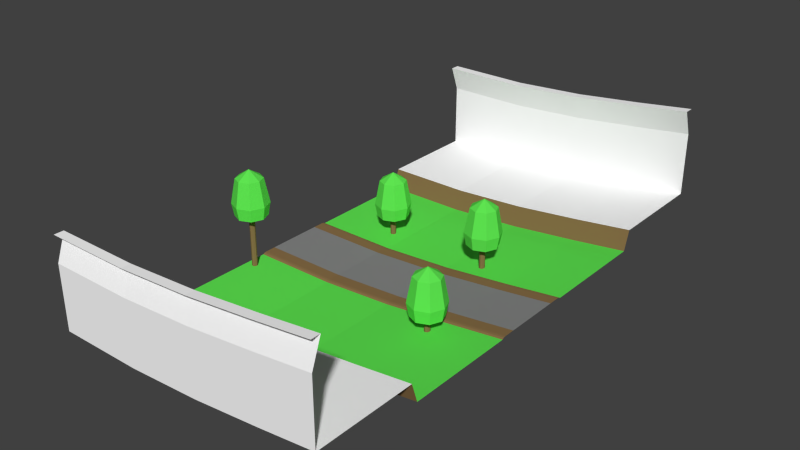 # Source: straight_up.blend  (saved by Blender 2.74.0; exported with 4.5.12 LTS)
import bpy
from mathutils import Matrix  # noqa: F401  (used for matrix-valued properties, if any)

bpy.ops.wm.read_factory_settings(use_empty=True)
scene = bpy.context.scene
scene.name = 'Scene'

# ---- collections
col_collection_1 = bpy.data.collections.new('Collection 1'); scene.collection.children.link(col_collection_1)

# ---- materials (node trees are filled in below, after node groups)
mat_grey = bpy.data.materials.new('grey')
mat_grey.alpha_threshold = 0.0
mat_grey.use_transparent_shadow = False
mat_grey.diffuse_color = (1.0, 1.0, 1.0, 1.0)
mat_grey.roughness = 0.5
mat_asphalt = bpy.data.materials.new('asphalt')
mat_asphalt.alpha_threshold = 0.0
mat_asphalt.use_transparent_shadow = False
mat_asphalt.diffuse_color = (0.2462, 0.2462, 0.2462, 1.0)
mat_asphalt.roughness = 0.5
mat_asphalt.specular_intensity = 0.0
mat_brown = bpy.data.materials.new('brown')
mat_brown.alpha_threshold = 0.0
mat_brown.use_transparent_shadow = False
mat_brown.diffuse_color = (0.2529, 0.1569, 0.06666, 1.0)
mat_brown.roughness = 0.5
mat_brown.specular_intensity = 0.0
mat_green = bpy.data.materials.new('green')
mat_green.alpha_threshold = 0.0
mat_green.use_transparent_shadow = False
mat_green.diffuse_color = (0.1169, 0.8, 0.08475, 1.0)
mat_green.roughness = 0.5

# ---- material node trees

# ---- world
world_world = bpy.data.worlds.new('World'); scene.world = world_world
world_world.color = (0.05088, 0.05088, 0.05088)
world_world.use_sun_shadow = False
world_world.sun_shadow_jitter_overblur = 0.0
world_world.cycles.sampling_method = 'MANUAL'
world_world.cycles.sample_map_resolution = 256

# ---- meshes
me_plane = bpy.data.meshes.new('Plane')
me_plane.from_pydata([(0.0, -2.0, 0.0), (6.0, -2.0, 0.0), (0.0, 0.0, 0.0), (6.0, 0.0, 0.0), (0.0, 2.0, 0.0), (6.0, 2.0, 0.0), (0.0, -2.802, 0.0), (6.0, -2.802, 0.0), (0.0, 2.802, 0.0), (6.0, 2.802, 0.0), (0.0, -2.959, -0.02544), (6.0, -2.959, -0.02544), (0.0, 2.959, -0.02544), (6.0, 2.959, -0.02544), (0.0, -3.085, -0.1019), (6.0, -3.085, -0.1019), (0.0, 3.085, -0.1019), (6.0, 3.085, -0.1019), (15.5, -4.251, -0.792), (15.5, -4.251, 2.692), (15.65, -4.31, -0.792), (15.65, -4.31, 2.692), (15.7, -4.451, -0.792), (15.7, -4.451, 2.692), (15.65, -4.593, -0.792), (15.65, -4.593, 2.692), (15.5, -4.651, -0.792), (15.5, -4.651, 2.692), (15.36, -4.593, -0.792), (15.36, -4.593, 2.692), (15.3, -4.451, -0.792), (15.3, -4.451, 2.692), (15.36, -4.31, -0.792), (15.36, -4.31, 2.692), (0.0, -18.7, 1.303), (6.0, -18.7, 1.303), (0.0, 18.7, 1.303), (6.0, 18.7, 1.303), (0.0, -18.71, 5.86), (6.0, -18.71, 5.86), (0.0, 18.71, 5.86), (6.0, 18.71, 5.86), (0.0, -18.04, 7.702), (6.0, -18.04, 7.702), (0.0, 18.04, 7.702), (6.0, 18.04, 7.702), (0.0, -18.71, 7.702), (6.0, -18.71, 7.702), (0.0, 18.71, 7.702), (6.0, 18.71, 7.702), (14.56, -4.45, 4.473), (14.21, -4.45, 2.692), (14.39, -4.45, 1.78), (14.83, -3.78, 4.473), (14.59, -3.538, 2.692), (14.71, -3.659, 1.78), (15.5, -3.503, 4.473), (15.5, -3.16, 2.692), (15.5, -3.332, 1.78), (16.17, -3.78, 4.473), (16.42, -3.538, 2.692), (16.29, -3.659, 1.78), (16.45, -4.45, 4.473), (16.79, -4.45, 2.692), (16.62, -4.45, 1.78), (16.17, -5.12, 4.473), (16.42, -5.362, 2.692), (16.29, -5.24, 1.78), (15.5, -5.397, 4.473), (15.5, -5.74, 2.692), (15.5, -5.568, 1.78), (15.5, -4.45, 5.09), (14.83, -5.12, 4.473), (14.59, -5.362, 2.692), (14.71, -5.24, 1.78), (15.5, -4.45, 1.78), (4.972, 4.933, -0.6578), (5.031, 5.074, 2.257), (5.031, 5.074, -0.6578), (4.972, 5.215, 2.257), (4.972, 5.215, -0.6578), (4.831, 5.274, 2.257), (4.831, 5.274, -0.6578), (4.972, 4.933, 2.257), (4.831, 4.874, -0.6578), (4.831, 4.874, 2.257), (4.689, 4.933, -0.6578), (4.689, 4.933, 2.257), (4.631, 5.074, -0.6578), (4.631, 5.074, 2.257), (4.689, 5.215, -0.6578), (4.689, 5.215, 2.257), (3.884, 5.075, 4.037), (3.541, 5.075, 2.257), (3.713, 5.075, 1.345), (4.161, 5.745, 4.037), (3.919, 5.987, 2.257), (4.04, 5.866, 1.345), (4.831, 6.022, 4.037), (4.831, 6.365, 2.257), (4.831, 6.193, 1.345), (5.501, 5.745, 4.037), (5.743, 5.987, 2.257), (5.621, 5.866, 1.345), (5.778, 5.075, 4.037), (6.121, 5.075, 2.257), (5.949, 5.075, 1.345), (5.501, 4.406, 4.037), (5.743, 4.163, 2.257), (5.621, 4.285, 1.345), (4.831, 4.128, 4.037), (4.831, 3.786, 2.257), (4.831, 3.957, 1.345), (4.831, 5.075, 4.655), (4.161, 4.406, 4.037), (3.919, 4.163, 2.257), (4.04, 4.285, 1.345), (4.831, 5.075, 1.345), (13.35, 4.11, 0.1952), (13.41, 4.251, 3.11), (13.41, 4.251, 0.1952), (13.35, 4.393, 3.11), (13.35, 4.393, 0.1952), (13.21, 4.451, 3.11), (13.21, 4.451, 0.1952), (13.35, 4.11, 3.11), (13.21, 4.051, 0.1952), (13.21, 4.051, 3.11), (13.06, 4.11, 0.1952), (13.06, 4.11, 3.11), (13.01, 4.251, 0.1952), (13.01, 4.251, 3.11), (13.06, 4.393, 0.1952), (13.06, 4.393, 3.11), (12.26, 4.252, 4.89), (11.92, 4.252, 3.11), (12.09, 4.252, 2.198), (12.54, 4.922, 4.89), (12.29, 5.164, 3.11), (12.42, 5.043, 2.198), (13.21, 5.199, 4.89), (13.21, 5.542, 3.11), (13.21, 5.37, 2.198), (13.88, 4.922, 4.89), (14.12, 5.164, 3.11), (14.0, 5.043, 2.198), (14.15, 4.252, 4.89), (14.5, 4.252, 3.11), (14.32, 4.252, 2.198), (13.88, 3.583, 4.89), (14.12, 3.34, 3.11), (14.0, 3.462, 2.198), (13.21, 3.305, 4.89), (13.21, 2.963, 3.11), (13.21, 3.134, 2.198), (13.21, 4.252, 5.508), (12.54, 3.583, 4.89), (12.29, 3.34, 3.11), (12.42, 3.462, 2.198), (13.21, 4.252, 2.198), (0.7888, -4.625, -0.1019), (0.8474, -4.484, 4.588), (0.8474, -4.484, -0.1019), (0.7888, -4.343, 4.588), (0.7888, -4.343, -0.1019), (0.6474, -4.284, 4.588), (0.6474, -4.284, -0.1019), (0.7888, -4.625, 4.588), (0.6474, -4.684, -0.1019), (0.6474, -4.684, 4.588), (0.5059, -4.625, -0.1019), (0.5059, -4.625, 4.588), (0.4474, -4.484, -0.1019), (0.4474, -4.484, 4.588), (0.5059, -4.343, -0.1019), (0.5059, -4.343, 4.588), (-0.2996, -4.483, 6.368), (-0.6423, -4.483, 4.588), (-0.4706, -4.483, 3.676), (-0.02227, -3.813, 6.368), (-0.2646, -3.571, 4.588), (-0.1431, -3.692, 3.676), (0.6474, -3.536, 6.368), (0.6474, -3.193, 4.588), (0.6474, -3.365, 3.676), (1.317, -3.813, 6.368), (1.559, -3.571, 4.588), (1.438, -3.692, 3.676), (1.594, -4.483, 6.368), (1.937, -4.483, 4.588), (1.765, -4.483, 3.676), (1.317, -5.152, 6.368), (1.559, -5.395, 4.588), (1.438, -5.273, 3.676), (0.6474, -5.43, 6.368), (0.6474, -5.772, 4.588), (0.6474, -5.601, 3.676), (0.6474, -4.483, 6.986), (-0.02227, -5.152, 6.368), (-0.2646, -5.395, 4.588), (-0.1431, -5.273, 3.676), (0.6474, -4.483, 3.676), (0.0, -10.95, -0.1019), (6.0, -10.95, -0.1019), (0.0, -11.41, 1.303), (6.0, -11.41, 1.303), (0.0, 10.95, -0.1019), (6.0, 10.95, -0.1019), (0.0, 11.41, 1.303), (6.0, 11.41, 1.303), (11.18, -2.0, 0.3143), (11.18, 0.0, 0.3143), (11.18, 2.0, 0.3143), (11.18, -2.802, 0.3143), (11.18, 2.802, 0.3143), (11.18, -2.959, 0.2889), (11.18, 2.959, 0.2889), (11.18, -3.085, 0.2124), (11.18, 3.085, 0.2124), (11.18, -18.7, 1.617), (11.18, 18.7, 1.617), (11.18, -18.71, 6.174), (11.18, 18.71, 6.174), (11.18, -18.04, 8.017), (11.18, 18.04, 8.017), (11.18, -18.71, 8.017), (11.18, 18.71, 8.017), (11.18, -10.95, 0.2124), (11.18, -11.41, 1.617), (11.18, 10.95, 0.2124), (11.18, 11.41, 1.617), (16.0, -2.0, 0.8391), (16.0, 0.0, 0.8391), (16.0, 2.0, 0.8391), (16.0, -2.802, 0.8391), (16.0, 2.802, 0.8391), (16.0, -2.959, 0.8137), (16.0, 2.959, 0.8137), (16.0, -3.085, 0.7373), (16.0, 3.085, 0.7373), (16.0, -18.7, 2.142), (16.0, 18.7, 2.142), (16.0, -18.71, 6.699), (16.0, 18.71, 6.699), (16.0, -18.04, 8.541), (16.0, 18.04, 8.541), (16.0, -18.71, 8.541), (16.0, 18.71, 8.541), (16.0, -10.95, 0.7373), (16.0, -11.41, 2.142), (16.0, 10.95, 0.7373), (16.0, 11.41, 2.142), (20.0, -2.0, 1.337), (20.0, 0.0, 1.337), (20.0, 2.0, 1.337), (20.0, -2.802, 1.337), (20.0, 2.802, 1.337), (20.0, -2.959, 1.312), (20.0, 2.959, 1.312), (20.0, -3.085, 1.235), (20.0, 3.085, 1.235), (20.0, -18.7, 2.64), (20.0, 18.7, 2.64), (20.0, -18.71, 7.197), (20.0, 18.71, 7.197), (20.0, -18.04, 9.039), (20.0, 18.04, 9.039), (20.0, -18.71, 9.039), (20.0, 18.71, 9.039), (20.0, -10.95, 1.235), (20.0, -11.41, 2.64), (20.0, 10.95, 1.235), (20.0, 11.41, 2.64)], [(23, 63), (77, 105), (119, 147), (161, 189)], [(0, 1, 3, 2), (2, 3, 5, 4), (1, 0, 6, 7), (9, 8, 4, 5), (8, 9, 13, 12), (7, 6, 10, 11), (12, 13, 17, 16), (11, 10, 14, 15), (205, 204, 34, 35), (18, 19, 21, 20), (20, 21, 23, 22), (22, 23, 25, 24), (24, 25, 27, 26), (26, 27, 29, 28), (28, 29, 31, 30), (32, 33, 19, 18), (30, 31, 33, 32), (16, 17, 207, 206), (36, 37, 41, 40), (35, 34, 38, 39), (40, 41, 45, 44), (44, 45, 49, 48), (43, 42, 46, 47), (52, 51, 54, 55), (51, 50, 53, 54), (55, 54, 57, 58), (54, 53, 56, 57), (58, 57, 60, 61), (57, 56, 59, 60), (61, 60, 63, 64), (60, 59, 62, 63), (64, 63, 66, 67), (63, 62, 65, 66), (67, 66, 69, 70), (66, 65, 68, 69), (70, 69, 73, 74), (69, 68, 72, 73), (50, 71, 53), (53, 71, 56), (56, 71, 59), (59, 71, 62), (62, 71, 65), (65, 71, 68), (68, 71, 72), (74, 73, 51, 52), (73, 72, 50, 51), (72, 71, 50), (39, 38, 42, 43), (88, 89, 91, 90), (90, 91, 81, 82), (86, 87, 89, 88), (84, 85, 87, 86), (76, 83, 85, 84), (78, 77, 83, 76), (80, 79, 77, 78), (82, 81, 79, 80), (74, 52, 75), (70, 74, 75), (67, 70, 75), (64, 67, 75), (61, 64, 75), (58, 61, 75), (55, 58, 75), (52, 55, 75), (94, 93, 96, 97), (93, 92, 95, 96), (97, 96, 99, 100), (96, 95, 98, 99), (100, 99, 102, 103), (99, 98, 101, 102), (103, 102, 105, 106), (102, 101, 104, 105), (106, 105, 108, 109), (105, 104, 107, 108), (109, 108, 111, 112), (108, 107, 110, 111), (112, 111, 115, 116), (111, 110, 114, 115), (92, 113, 95), (95, 113, 98), (98, 113, 101), (101, 113, 104), (104, 113, 107), (107, 113, 110), (110, 113, 114), (116, 115, 93, 94), (115, 114, 92, 93), (114, 113, 92), (116, 94, 117), (112, 116, 117), (109, 112, 117), (106, 109, 117), (103, 106, 117), (100, 103, 117), (97, 100, 117), (94, 97, 117), (130, 131, 133, 132), (132, 133, 123, 124), (128, 129, 131, 130), (126, 127, 129, 128), (118, 125, 127, 126), (120, 119, 125, 118), (122, 121, 119, 120), (124, 123, 121, 122), (136, 135, 138, 139), (135, 134, 137, 138), (139, 138, 141, 142), (138, 137, 140, 141), (142, 141, 144, 145), (141, 140, 143, 144), (145, 144, 147, 148), (144, 143, 146, 147), (148, 147, 150, 151), (147, 146, 149, 150), (151, 150, 153, 154), (150, 149, 152, 153), (154, 153, 157, 158), (153, 152, 156, 157), (134, 155, 137), (137, 155, 140), (140, 155, 143), (143, 155, 146), (146, 155, 149), (149, 155, 152), (152, 155, 156), (158, 157, 135, 136), (157, 156, 134, 135), (156, 155, 134), (158, 136, 159), (154, 158, 159), (151, 154, 159), (148, 151, 159), (145, 148, 159), (142, 145, 159), (139, 142, 159), (136, 139, 159), (172, 173, 175, 174), (174, 175, 165, 166), (170, 171, 173, 172), (168, 169, 171, 170), (160, 167, 169, 168), (162, 161, 167, 160), (164, 163, 161, 162), (166, 165, 163, 164), (178, 177, 180, 181), (177, 176, 179, 180), (181, 180, 183, 184), (180, 179, 182, 183), (184, 183, 186, 187), (183, 182, 185, 186), (187, 186, 189, 190), (186, 185, 188, 189), (190, 189, 192, 193), (189, 188, 191, 192), (193, 192, 195, 196), (192, 191, 194, 195), (196, 195, 199, 200), (195, 194, 198, 199), (176, 197, 179), (179, 197, 182), (182, 197, 185), (185, 197, 188), (188, 197, 191), (191, 197, 194), (194, 197, 198), (200, 199, 177, 178), (199, 198, 176, 177), (198, 197, 176), (200, 178, 201), (196, 200, 201), (193, 196, 201), (190, 193, 201), (187, 190, 201), (184, 187, 201), (181, 184, 201), (178, 181, 201), (203, 202, 204, 205), (206, 207, 209, 208), (15, 14, 202, 203), (37, 36, 208, 209), (17, 13, 216, 218), (37, 209, 230, 220), (1, 7, 213, 210), (207, 17, 218, 229), (39, 43, 223, 221), (15, 203, 227, 217), (13, 9, 214, 216), (205, 35, 219, 228), (41, 37, 220, 222), (43, 47, 225, 223), (203, 205, 228, 227), (9, 5, 212, 214), (11, 15, 217, 215), (45, 41, 222, 224), (209, 207, 229, 230), (3, 1, 210, 211), (7, 11, 215, 213), (5, 3, 211, 212), (35, 39, 221, 219), (49, 45, 224, 226), (212, 211, 232, 233), (219, 221, 242, 240), (229, 218, 239, 250), (217, 227, 248, 238), (215, 217, 238, 236), (227, 228, 249, 248), (213, 215, 236, 234), (214, 212, 233, 235), (223, 225, 246, 244), (211, 210, 231, 232), (224, 222, 243, 245), (222, 220, 241, 243), (220, 230, 251, 241), (228, 219, 240, 249), (230, 229, 250, 251), (218, 216, 237, 239), (216, 214, 235, 237), (221, 223, 244, 242), (210, 213, 234, 231), (226, 224, 245, 247), (235, 233, 254, 256), (244, 246, 267, 265), (232, 231, 252, 253), (245, 243, 264, 266), (243, 241, 262, 264), (241, 251, 272, 262), (249, 240, 261, 270), (251, 250, 271, 272), (239, 237, 258, 260), (237, 235, 256, 258), (242, 244, 265, 263), (231, 234, 255, 252), (247, 245, 266, 268), (233, 232, 253, 254), (240, 242, 263, 261), (250, 239, 260, 271), (238, 248, 269, 259), (236, 238, 259, 257), (248, 249, 270, 269), (234, 236, 257, 255)])
me_plane.polygons.foreach_set('material_index', [1, 1, 2, 2, 2, 2, 2, 2, 0, 2, 2, 2, 2, 2, 2, 2, 2, 3, 0, 0, 0, 0, 0, 3, 3, 3, 3, 3, 3, 3, 3, 3, 3, 3, 3, 3, 3, 3, 3, 3, 3, 3, 3, 3, 3, 3, 3, 0, 2, 2, 2, 2, 2, 2, 2, 2, 3, 3, 3, 3, 3, 3, 3, 3, 3, 3, 3, 3, 3, 3, 3, 3, 3, 3, 3, 3, 3, 3, 3, 3, 3, 3, 3, 3, 3, 3, 3, 3, 3, 3, 3, 3, 3, 3, 3, 3, 2, 2, 2, 2, 2, 2, 2, 2, 3, 3, 3, 3, 3, 3, 3, 3, 3, 3, 3, 3, 3, 3, 3, 3, 3, 3, 3, 3, 3, 3, 3, 3, 3, 3, 3, 3, 3, 3, 3, 3, 2, 2, 2, 2, 2, 2, 2, 2, 3, 3, 3, 3, 3, 3, 3, 3, 3, 3, 3, 3, 3, 3, 3, 3, 3, 3, 3, 3, 3, 3, 3, 3, 3, 3, 3, 3, 3, 3, 3, 3, 2, 2, 3, 0, 2, 0, 2, 3, 0, 3, 2, 0, 0, 0, 2, 2, 2, 0, 2, 1, 2, 1, 0, 0, 1, 0, 3, 3, 2, 2, 2, 2, 0, 1, 0, 0, 0, 0, 2, 2, 2, 0, 2, 0, 2, 0, 1, 0, 0, 0, 0, 2, 2, 2, 0, 2, 0, 1, 0, 3, 3, 2, 2, 2])
_uv = me_plane.uv_layers.new(name='UVMap')
_uv.uv.foreach_set('vector', [-0.002992, 0.0008824, 2.097, 0.0008824, 2.097, 0.5008, -0.002992, 0.5008, -0.002992, 0.5008, 2.097, 0.5008, 2.097, 1.001, -0.002992, 1.001, -4.952, -0.487, 0.0, 0.0, 0.0, 0.0, 0.0, 0.0, -4.952, -0.487, 0.0, 0.0, 0.0, 0.0, 0.0, 0.0, 0.0, 0.0, -4.952, -0.487, -4.952, -0.487, 0.0, 0.0, 0.0, 0.0, 0.0, 0.0, 0.0, 0.0, 0.0, 0.0, 0.0, 0.0, -4.952, -0.487, -4.952, -0.487, 0.0, 0.0, 0.0, 0.0, 0.0, 0.0, 0.0, 0.0, 0.0, 0.0, 0.0, 0.0, 0.0, 0.0, 0.0, 0.0, 0.0, 0.0, 0.0, 0.0, 0.0, 0.0, 0.0, 0.0, 0.0, 0.0, 0.0, 0.0, 0.0, 0.0, 0.0, 0.0, 0.0, 0.0, 0.0, 0.0, 0.0, 0.0, 0.0, 0.0, 0.0, 0.0, 0.0, 0.0, 0.0, 0.0, 0.0, 0.0, 0.0, 0.0, 0.0, 0.0, 0.0, 0.0, 0.0, 0.0, 0.0, 0.0, 0.0, 0.0, 0.0, 0.0, 0.0, 0.0, 0.0, 0.0, 0.0, 0.0, 0.0, 0.0, 0.0, 0.0, 0.0, 0.0, 0.0, 0.0, 0.0, 0.0, 0.0, 0.0, 0.0, 0.0, 0.0, 0.0, -4.952, -0.487, -4.952, -0.487, 0.0, 0.0, 0.0, 0.0, -4.952, -0.487, -4.952, -0.487, 0.0, 0.0, 0.0, 0.0, 0.0, 0.0, 0.0, 0.0, 0.0, 0.0, 0.0, 0.0, -4.952, -0.487, -4.952, -0.487, 0.0, 0.0, 0.0, 0.0, -4.952, -0.487, -4.952, -0.487, 0.0, 0.0, 0.0, 0.0, 0.0, 0.0, 0.0, 0.0, 0.0, 0.0, 0.0, 0.0, 0.0, 0.0, 0.0, 0.0, 0.0, 0.0, 0.0, 0.0, 0.0, 0.0, 0.0, 0.0, 0.0, 0.0, 0.0, 0.0, 0.0, 0.0, 0.0, 0.0, 0.0, 0.0, 0.0, 0.0, 0.0, 0.0, 0.0, 0.0, 0.0, 0.0, 0.0, 0.0, 0.0, 0.0, 0.0, 0.0, 0.0, 0.0, 0.0, 0.0, 0.0, 0.0, 0.0, 0.0, 0.0, 0.0, 0.0, 0.0, 0.0, 0.0, 0.0, 0.0, 0.0, 0.0, 0.0, 0.0, 0.0, 0.0, 0.0, 0.0, 0.0, 0.0, 0.0, 0.0, 0.0, 0.0, 0.0, 0.0, 0.0, 0.0, 0.0, 0.0, 0.0, 0.0, 0.0, 0.0, 0.0, 0.0, 0.0, 0.0, 0.0, 0.0, 0.0, 0.0, 0.0, 0.0, 0.0, 0.0, 0.0, 0.0, 0.0, 0.0, 0.0, 0.0, 0.0, 0.0, 0.0, 0.0, 0.0, 0.0, 0.0, 0.0, 0.0, 0.0, 0.0, 0.0, 0.0, 0.0, 0.0, 0.0, 0.0, 0.0, 0.0, 0.0, 0.0, 0.0, 0.0, 0.0, 0.0, 0.0, 0.0, 0.0, 0.0, 0.0, 0.0, 0.0, 0.0, 0.0, 0.0, 0.0, 0.0, 0.0, 0.0, 0.0, 0.0, 0.0, 0.0, 0.0, 0.0, 0.0, 0.0, 0.0, 0.0, 0.0, 0.0, 0.0, 0.0, 0.0, 0.0, 0.0, 0.0, 0.0, 0.0, 0.0, 0.0, 0.0, 0.0, 0.0, 0.0, 0.0, 0.0, 0.0, 0.0, 0.0, 0.0, 0.0, 0.0, 0.0, 0.0, 0.0, 0.0, 0.0, 0.0, 0.0, 0.0, 0.0, 0.0, 0.0, 0.0, 0.0, 0.0, 0.0, 0.0, 0.0, 0.0, 0.0, 0.0, 0.0, 0.0, 0.0, 0.0, 0.0, 0.0, 0.0, 0.0, 0.0, 0.0, 0.0, 0.0, 0.0, 0.0, 0.0, 0.0, 0.0, 0.0, 0.0, 0.0, 0.0, 0.0, 0.0, 0.0, 0.0, 0.0, 0.0, 0.0, 0.0, 0.0, 0.0, 0.0, 0.0, 0.0, 0.0, 0.0, 0.0, 0.0, 0.0, 0.0, 0.0, 0.0, 0.0, 0.0, 0.0, 0.0, 0.0, 0.0, 0.0, 0.0, 0.0, 0.0, 0.0, 0.0, 0.0, 0.0, 0.0, 0.0, 0.0, 0.0, 0.0, 0.0, 0.0, 0.0, 0.0, 0.0, 0.0, 0.0, 0.0, 0.0, 0.0, 0.0, 0.0, 0.0, 0.0, 0.0, 0.0, 0.0, 0.0, 0.0, 0.0, 0.0, 0.0, 0.0, 0.0, 0.0, 0.0, 0.0, 0.0, 0.0, 0.0, 0.0, 0.0, 0.0, 0.0, 0.0, 0.0, 0.0, 0.0, 0.0, 0.0, 0.0, 0.0, 0.0, 0.0, 0.0, 0.0, 0.0, 0.0, 0.0, 0.0, 0.0, 0.0, 0.0, 0.0, 0.0, 0.0, 0.0, 0.0, 0.0, 0.0, 0.0, 0.0, 0.0, 0.0, 0.0, 0.0, 0.0, 0.0, 0.0, 0.0, 0.0, 0.0, 0.0, 0.0, 0.0, 0.0, 0.0, 0.0, 0.0, 0.0, 0.0, 0.0, 0.0, 0.0, 0.0, 0.0, 0.0, 0.0, 0.0, 0.0, 0.0, 0.0, 0.0, 0.0, 0.0, 0.0, 0.0, 0.0, 0.0, 0.0, 0.0, 0.0, 0.0, 0.0, 0.0, 0.0, 0.0, 0.0, 0.0, 0.0, 0.0, 0.0, 0.0, 0.0, 0.0, 0.0, 0.0, 0.0, 0.0, 0.0, 0.0, 0.0, 0.0, 0.0, 0.0, 0.0, 0.0, 0.0, 0.0, 0.0, 0.0, 0.0, 0.0, 0.0, 0.0, 0.0, 0.0, 0.0, 0.0, 0.0, 0.0, 0.0, 0.0, 0.0, 0.0, 0.0, 0.0, 0.0, 0.0, 0.0, 0.0, 0.0, 0.0, 0.0, 0.0, 0.0, 0.0, 0.0, 0.0, 0.0, 0.0, 0.0, 0.0, 0.0, 0.0, 0.0, 0.0, 0.0, 0.0, 0.0, 0.0, 0.0, 0.0, 0.0, 0.0, 0.0, 0.0, 0.0, 0.0, 0.0, 0.0, 0.0, 0.0, 0.0, 0.0, 0.0, 0.0, 0.0, 0.0, 0.0, 0.0, 0.0, 0.0, 0.0, 0.0, 0.0, 0.0, 0.0, 0.0, 0.0, 0.0, 0.0, 0.0, 0.0, 0.0, 0.0, 0.0, 0.0, 0.0, 0.0, 0.0, 0.0, 0.0, 0.0, 0.0, 0.0, 0.0, 0.0, 0.0, 0.0, 0.0, 0.0, 0.0, 0.0, 0.0, 0.0, 0.0, 0.0, 0.0, 0.0, 0.0, 0.0, 0.0, 0.0, 0.0, 0.0, 0.0, 0.0, 0.0, 0.0, 0.0, 0.0, 0.0, 0.0, 0.0, 0.0, 0.0, 0.0, 0.0, 0.0, 0.0, 0.0, 0.0, 0.0, 0.0, 0.0, 0.0, 0.0, 0.0, 0.0, 0.0, 0.0, 0.0, 0.0, 0.0, 0.0, 0.0, 0.0, 0.0, 0.0, 0.0, 0.0, 0.0, 0.0, 0.0, 0.0, 0.0, 0.0, 0.0, 0.0, 0.0, 0.0, 0.0, 0.0, 0.0, 0.0, 0.0, 0.0, 0.0, 0.0, 0.0, 0.0, 0.0, 0.0, 0.0, 0.0, 0.0, 0.0, 0.0, 0.0, 0.0, 0.0, 0.0, 0.0, 0.0, 0.0, 0.0, 0.0, 0.0, 0.0, 0.0, 0.0, 0.0, 0.0, 0.0, 0.0, 0.0, 0.0, 0.0, 0.0, 0.0, 0.0, 0.0, 0.0, 0.0, 0.0, 0.0, 0.0, 0.0, 0.0, 0.0, 0.0, 0.0, 0.0, 0.0, 0.0, 0.0, 0.0, 0.0, 0.0, 0.0, 0.0, 0.0, 0.0, 0.0, 0.0, 0.0, 0.0, 0.0, 0.0, 0.0, 0.0, 0.0, 0.0, 0.0, 0.0, 0.0, 0.0, 0.0, 0.0, 0.0, 0.0, 0.0, 0.0, 0.0, 0.0, 0.0, 0.0, 0.0, 0.0, 0.0, 0.0, 0.0, 0.0, 0.0, 0.0, 0.0, 0.0, 0.0, 0.0, 0.0, 0.0, 0.0, 0.0, 0.0, 0.0, 0.0, 0.0, 0.0, 0.0, 0.0, 0.0, 0.0, 0.0, 0.0, 0.0, 0.0, 0.0, 0.0, 0.0, 0.0, 0.0, 0.0, 0.0, 0.0, 0.0, 0.0, 0.0, 0.0, 0.0, 0.0, 0.0, 0.0, 0.0, 0.0, 0.0, 0.0, 0.0, 0.0, 0.0, 0.0, 0.0, 0.0, 0.0, 0.0, 0.0, 0.0, 0.0, 0.0, 0.0, 0.0, 0.0, 0.0, 0.0, 0.0, 0.0, 0.0, 0.0, 0.0, 0.0, 0.0, 0.0, 0.0, 0.0, 0.0, 0.0, 0.0, 0.0, 0.0, 0.0, 0.0, 0.0, 0.0, 0.0, 0.0, 0.0, 0.0, 0.0, 0.0, 0.0, 0.0, 0.0, 0.0, 0.0, 0.0, 0.0, 0.0, 0.0, 0.0, 0.0, 0.0, 0.0, 0.0, 0.0, 0.0, 0.0, 0.0, 0.0, 0.0, 0.0, 0.0, 0.0, 0.0, 0.0, 0.0, 0.0, 0.0, 0.0, 0.0, 0.0, 0.0, 0.0, 0.0, 0.0, 0.0, 0.0, 0.0, 0.0, 0.0, 0.0, 0.0, 0.0, 0.0, 0.0, 0.0, 0.0, 0.0, 0.0, 0.0, 0.0, 0.0, 0.0, 0.0, 0.0, 0.0, 0.0, 0.0, 0.0, 0.0, 0.0, 0.0, 0.0, 0.0, 0.0, 0.0, 0.0, 0.0, 0.0, 0.0, 0.0, 0.0, 0.0, 0.0, 0.0, 0.0, 0.0, 0.0, 0.0, 0.0, 0.0, 0.0, 0.0, 0.0, 0.0, 0.0, 0.0, 0.0, 0.0, 0.0, 0.0, 0.0, 0.0, 0.0, 0.0, 0.0, 0.0, 0.0, 0.0, 0.0, 0.0, 0.0, 0.0, 0.0, 0.0, 0.0, 0.0, 0.0, 0.0, 0.0, 0.0, 0.0, 0.0, 0.0, 0.0, 0.0, 0.0, 0.0, 0.0, 0.0, 0.0, 0.0, 0.0, 0.0, 0.0, 0.0, 0.0, 0.0, 0.0, 0.0, 0.0, 0.0, 0.0, 0.0, 0.0, 0.0, 0.0, 0.0, 0.0, 0.0, 0.0, 0.0, 0.0, 0.0, 0.0, 0.0, 0.0, 0.0, 0.0, 0.0, 0.0, 0.0, 0.0, 0.0, 0.0, 0.0, 0.0, 0.0, 0.0, 0.0, 0.0, 0.0, 0.0, 0.0, 0.0, 0.0, 0.0, 0.0, 0.0, 0.0, 0.0, 0.0, 0.0, 0.0, 0.0, 0.0, 0.0, 0.0, 0.0, 0.0, 0.0, 0.0, 0.0, 0.0, 0.0, 0.0, 0.0, 0.0, 0.0, 0.0, 0.0, 0.0, 0.0, 0.0, 0.0, 0.0, 0.0, 0.0, 0.0, 0.0, 0.0, 0.0, 0.0, 0.0, 0.0, 0.0, 0.0, 0.0, 0.0, 0.0, 0.0, 0.0, 0.0, 0.0, 0.0, 0.0, 0.0, 0.0, 0.0, 0.0, 0.0, 0.0, 0.0, 0.0, 0.0, 0.0, 0.0, 0.0, 0.0, 0.0, 0.0, 0.0, 0.0, 0.0, 0.0, 0.0, 0.0, 0.0, 0.0, 0.0, 0.0, 0.0, 0.0, 0.0, 0.0, 0.0, 0.0, 0.0, 0.0, 0.0, 0.0, 0.0, 0.0, 0.0, 0.0, 0.0, 0.0, 0.0, 0.0, 0.0, 0.0, 0.0, 0.0, 0.0, 0.0, 0.0, 0.0, 0.0, 0.0, 0.0, 0.0, 0.0, 0.0, 0.0, 0.0, 0.0, 0.0, 0.0, 0.0, 0.0, 0.0, 0.0, 0.0, 0.0, 0.0, 0.0, 0.0, 0.0, 0.0, 0.0, 0.0, 0.0, 0.0, 0.0, 0.0, 0.0, 0.0, 0.0, 0.0, 0.0, 0.0, 0.0, 0.0, 0.0, 0.0, 0.0, 0.0, 0.0, 0.0, 0.0, 0.0, 0.0, 0.0, 0.0, 0.0, 0.0, 0.0, 0.0, 0.0, 0.0, 0.0, 0.0, 0.0, 0.0, 0.0, 0.0, 0.0, 0.0, 0.0, 0.0, 0.0, 0.0, 0.0, 0.0, 0.0, 0.0, 0.0, 0.0, 0.0, 0.0, 0.0, 0.0, 0.0, 0.0, 0.0, 0.0, 0.0, 0.0, 0.0, 0.0, 0.0, 0.0, 0.0, 0.0, 0.0, 0.0, 0.0, 0.0, 0.0, 0.0, 0.0, 0.0, 0.0, 0.0, 0.0, 0.0, 0.0, 0.0, 0.0, 0.0, 0.0, 0.0, 0.0, 0.0, 0.0, 0.0, 0.0, 0.0, 0.0, 0.0, 0.0, 0.0, 0.0, 0.0, 0.0, 0.0, 0.0, 0.0, 0.0, 0.0, 0.0, 0.0, 0.0, 0.0, 0.0, 0.0, 0.0, -4.952, -0.487, -4.952, -0.487, 0.0, 0.0, 0.0, 0.0, 0.0, 0.0, 0.0, 0.0, 0.0, 0.0, 0.0, 0.0, 0.0, 0.0, 0.0, 0.0, -4.952, -0.487, -4.952, -0.487, -4.952, -0.487, -4.952, -0.487, -4.952, -0.487, 0.0, 0.0, -4.952, -0.487, -4.952, -0.487, 0.0, 0.0, -4.952, -0.487, 0.0, 0.0, 0.0, 0.0, -4.952, -0.487, -4.952, -0.487, -4.952, -0.487, -4.952, -0.487, -4.952, -0.487, 0.0, 0.0, 0.0, 0.0, 0.0, 0.0, 0.0, 0.0, 0.0, 0.0, 0.0, 0.0, 0.0, 0.0, 0.0, 0.0, -4.952, -0.487, -4.952, -0.487, -4.952, -0.487, -4.952, -0.487, 0.0, 0.0, 0.0, 0.0, 0.0, 0.0, 0.0, 0.0, -4.952, -0.487, -4.952, -0.487, -4.952, -0.487, -4.952, -0.487, 0.0, 0.0, 0.0, 0.0, 0.0, 0.0, 0.0, 0.0, 0.0, 0.0, 0.0, 0.0, 0.0, 0.0, 0.0, 0.0, -4.952, -0.487, 0.0, 0.0, 0.0, 0.0, -4.952, -0.487, 0.0, 0.0, 0.0, 0.0, 0.0, 0.0, 0.0, 0.0, -4.952, -0.487, -4.952, -0.487, -4.952, -0.487, -4.952, -0.487, -4.952, -0.487, -4.952, -0.487, -4.952, -0.487, -4.952, -0.487, 2.097, 0.5008, 2.097, 0.0008824, 2.097, 0.0008824, 2.097, 0.5008, 0.0, 0.0, 0.0, 0.0, 0.0, 0.0, 0.0, 0.0, 2.097, 1.001, 2.097, 0.5008, 2.097, 0.5008, 2.097, 1.001, 0.0, 0.0, 0.0, 0.0, 0.0, 0.0, 0.0, 0.0, -4.952, -0.487, -4.952, -0.487, -4.952, -0.487, -4.952, -0.487, 2.097, 1.001, 2.097, 0.5008, 2.097, 0.5008, 2.097, 1.001, 0.0, 0.0, 0.0, 0.0, 0.0, 0.0, 0.0, 0.0, -4.952, -0.487, -4.952, -0.487, -4.952, -0.487, -4.952, -0.487, 0.0, 0.0, 0.0, 0.0, 0.0, 0.0, 0.0, 0.0, 0.0, 0.0, 0.0, 0.0, 0.0, 0.0, 0.0, 0.0, 0.0, 0.0, 0.0, 0.0, 0.0, 0.0, 0.0, 0.0, 0.0, 0.0, 0.0, 0.0, 0.0, 0.0, 0.0, 0.0, -4.952, -0.487, 0.0, 0.0, 0.0, 0.0, -4.952, -0.487, 0.0, 0.0, 0.0, 0.0, 0.0, 0.0, 0.0, 0.0, 2.097, 0.5008, 2.097, 0.0008824, 2.097, 0.0008824, 2.097, 0.5008, -4.952, -0.487, -4.952, -0.487, -4.952, -0.487, -4.952, -0.487, -4.952, -0.487, -4.952, -0.487, -4.952, -0.487, -4.952, -0.487, 0.0, 0.0, -4.952, -0.487, -4.952, -0.487, 0.0, 0.0, 0.0, 0.0, 0.0, 0.0, 0.0, 0.0, 0.0, 0.0, -4.952, -0.487, -4.952, -0.487, -4.952, -0.487, -4.952, -0.487, -4.952, -0.487, -4.952, -0.487, -4.952, -0.487, -4.952, -0.487, -4.952, -0.487, -4.952, -0.487, -4.952, -0.487, -4.952, -0.487, 0.0, 0.0, 0.0, 0.0, 0.0, 0.0, 0.0, 0.0, -4.952, -0.487, 0.0, 0.0, 0.0, 0.0, -4.952, -0.487, -4.952, -0.487, -4.952, -0.487, -4.952, -0.487, -4.952, -0.487, -4.952, -0.487, 0.0, 0.0, 0.0, 0.0, -4.952, -0.487, 0.0, 0.0, 0.0, 0.0, 0.0, 0.0, 0.0, 0.0, 2.097, 0.5008, 2.097, 0.0008824, 2.097, 0.0008824, 2.097, 0.5008, -4.952, -0.487, -4.952, -0.487, -4.952, -0.487, -4.952, -0.487, -4.952, -0.487, -4.952, -0.487, -4.952, -0.487, -4.952, -0.487, 0.0, 0.0, -4.952, -0.487, -4.952, -0.487, 0.0, 0.0, 0.0, 0.0, 0.0, 0.0, 0.0, 0.0, 0.0, 0.0, -4.952, -0.487, -4.952, -0.487, -4.952, -0.487, -4.952, -0.487, -4.952, -0.487, -4.952, -0.487, -4.952, -0.487, -4.952, -0.487, -4.952, -0.487, -4.952, -0.487, -4.952, -0.487, -4.952, -0.487, 0.0, 0.0, 0.0, 0.0, 0.0, 0.0, 0.0, 0.0, -4.952, -0.487, 0.0, 0.0, 0.0, 0.0, -4.952, -0.487, -4.952, -0.487, -4.952, -0.487, -4.952, -0.487, -4.952, -0.487, 2.097, 1.001, 2.097, 0.5008, 2.097, 0.5008, 2.097, 1.001, 0.0, 0.0, 0.0, 0.0, 0.0, 0.0, 0.0, 0.0, -4.952, -0.487, -4.952, -0.487, -4.952, -0.487, -4.952, -0.487, 0.0, 0.0, 0.0, 0.0, 0.0, 0.0, 0.0, 0.0, 0.0, 0.0, 0.0, 0.0, 0.0, 0.0, 0.0, 0.0, 0.0, 0.0, 0.0, 0.0, 0.0, 0.0, 0.0, 0.0, 0.0, 0.0, 0.0, 0.0, 0.0, 0.0, 0.0, 0.0])
me_plane.materials.append(mat_grey)
me_plane.materials.append(mat_asphalt)
me_plane.materials.append(mat_brown)
me_plane.materials.append(mat_green)
me_plane.use_remesh_preserve_volume = False
me_plane.use_remesh_preserve_attributes = False
me_plane.use_mirror_vertex_groups = False
me_plane.update()

# ---- objects
ob_plane = bpy.data.objects.new('Plane', me_plane)

# ---- transforms, parenting, visibility, modifiers, constraints
ob_plane.location = (0.0, 0.0, 0.0)
ob_plane.show_texture_space = True
ob_plane.lineart.crease_threshold = 0.0

# ---- collection membership
col_collection_1.objects.link(ob_plane)

# ---- scene / render settings (as saved in the file)
scene.frame_start = 1; scene.frame_end = 250; scene.frame_set(1)
scene.render.engine = 'BLENDER_EEVEE_NEXT'
scene.render.resolution_percentage = 50
scene.render.dither_intensity = 0.0
scene.cycles.use_denoising = False
scene.cycles.samples = 10
scene.cycles.sampling_pattern = 'TABULATED_SOBOL'
scene.cycles.light_sampling_threshold = 0.0
scene.cycles.use_adaptive_sampling = False
scene.cycles.use_light_tree = False
scene.cycles.blur_glossy = 0.0
scene.cycles.pixel_filter_type = 'GAUSSIAN'
scene.cycles.sample_clamp_indirect = 0.0
scene.view_settings.view_transform = 'Standard'
bpy.context.view_layer.update()

# ---- added for rendering (the .blend has no active camera and no usable light): camera, sun
cam_auto = bpy.data.cameras.new('AutoCamera')
cam_auto.lens = 50.0
cam_auto.sensor_width = 36.0
cam_auto.clip_end = 1000.0
ob_auto_camera = bpy.data.objects.new('AutoCamera', cam_auto)
scene.collection.objects.link(ob_auto_camera)
ob_auto_camera.location = (50.247, -48.6818, 36.5781)
ob_auto_camera.rotation_euler = (1.09748, -7.21219e-08, 0.694738)
scene.camera = ob_auto_camera
light_auto_sun = bpy.data.lights.new('AutoSun', 'SUN')
light_auto_sun.energy = 3.0
light_auto_sun.angle = 0.0523599
ob_auto_sun = bpy.data.objects.new('AutoSun', light_auto_sun)
scene.collection.objects.link(ob_auto_sun)
ob_auto_sun.rotation_euler = (0.872665, 0.174533, 0.523599)
bpy.context.view_layer.update()
